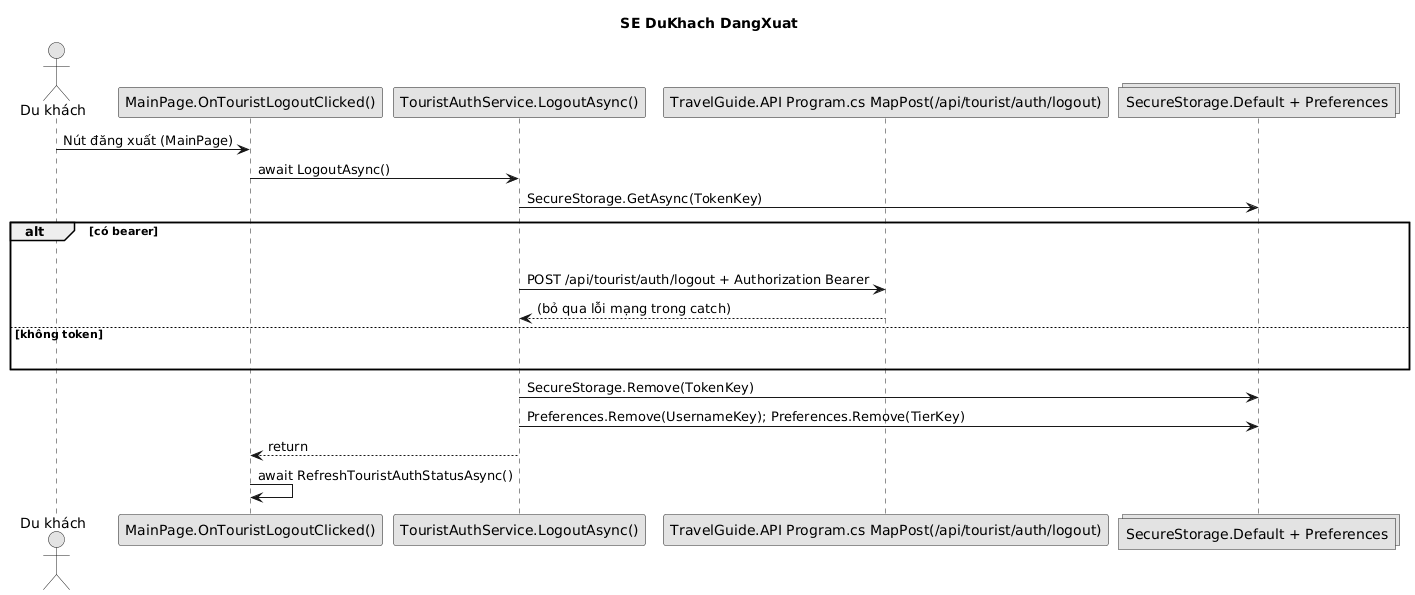

The diagram above was rendered by PlantUML. Its source (embedded in the PNG):
@startuml
title SE DuKhach DangXuat
skinparam shadowing false
skinparam monochrome true
actor "Du khách" as U
participant "MainPage.OnTouristLogoutClicked()" as UI
participant "TouristAuthService.LogoutAsync()" as SVC
participant "TravelGuide.API Program.cs MapPost(/api/tourist/auth/logout)" as API
collections "SecureStorage.Default + Preferences" as STORE
U -> UI : Nút đăng xuất (MainPage)
UI -> SVC : await LogoutAsync()
SVC -> STORE : SecureStorage.GetAsync(TokenKey)
alt có bearer
  U -[hidden]-> SVC
  SVC -[hidden]-> STORE
  SVC -> API : POST /api/tourist/auth/logout + Authorization Bearer
  API --> SVC : (bỏ qua lỗi mạng trong catch)
else không token
  U -[hidden]-> SVC
  SVC -[hidden]-> STORE
end
SVC -> STORE : SecureStorage.Remove(TokenKey)
SVC -> STORE : Preferences.Remove(UsernameKey); Preferences.Remove(TierKey)
SVC --> UI : return
UI -> UI : await RefreshTouristAuthStatusAsync()
@enduml